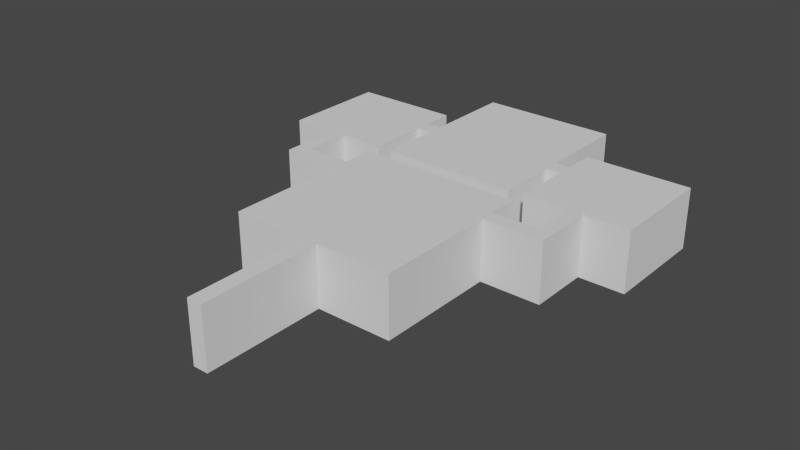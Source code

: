 # Source: museum_final.blend  (saved by Blender 2.79.0; exported with 4.5.12 LTS)
import bpy
from mathutils import Matrix  # noqa: F401  (used for matrix-valued properties, if any)

bpy.ops.wm.read_factory_settings(use_empty=True)
scene = bpy.context.scene
scene.name = 'Scene'

# ---- collections
col_collection_1 = bpy.data.collections.new('Collection 1'); scene.collection.children.link(col_collection_1)

# ---- materials (node trees are filled in below, after node groups)
mat_concrete = bpy.data.materials.new('Concrete')
mat_concrete.alpha_threshold = 0.0
mat_concrete.use_transparent_shadow = False
mat_concrete.roughness = 0.5
mat_concrete.line_color = (0.0, 0.0, 0.0, 1.0)
mat_concrete_wall = bpy.data.materials.new('Concrete Wall')
mat_concrete_wall.alpha_threshold = 0.0
mat_concrete_wall.use_transparent_shadow = False
mat_concrete_wall.roughness = 0.5
mat_concrete_wall.line_color = (0.0, 0.0, 0.0, 1.0)
mat_painting = bpy.data.materials.new('Painting')
mat_painting.alpha_threshold = 0.0
mat_painting.use_transparent_shadow = False
mat_painting.roughness = 0.5

# ---- material node trees

# ---- world
world_world = bpy.data.worlds.new('World'); scene.world = world_world
world_world.color = (0.05088, 0.05088, 0.05088)
world_world.use_sun_shadow = False
world_world.sun_shadow_jitter_overblur = 0.0
world_world.cycles.sampling_method = 'NONE'
world_world.cycles.sample_map_resolution = 256

# ---- meshes
me_museum_mesh = bpy.data.meshes.new('Museum Mesh')
me_museum_mesh.from_pydata([(-1.0, -13.0, 4.0), (0.0, -13.0, 4.0), (-1.0, -5.0, 4.0), (0.0, -5.0, 4.0), (-1.0, 6.0, 4.0), (0.0, 6.0, 4.0), (5.0, -5.0, 4.0), (5.0, 6.0, 4.0), (-6.0, -5.0, 4.0), (-6.0, 6.0, 4.0), (-1.0, 4.0, 4.0), (0.0, 4.0, 4.0), (5.0, 4.0, 4.0), (-6.0, 4.0, 4.0), (-1.0, 3.01, 4.0), (-6.0, 3.01, 4.0), (0.0, 3.01, 4.0), (5.0, 3.01, 4.0), (9.0, 4.0, 4.0), (-10.0, 4.0, 4.0), (-10.0, 3.01, 4.0), (9.0, 3.01, 4.0), (8.0, 4.0, 4.0), (8.0, 3.01, 4.0), (-9.0, 3.01, 4.0), (-9.0, 4.0, 4.0), (9.0, 7.0, 4.0), (-10.0, 7.0, 4.0), (8.0, 7.0, 4.0), (-9.0, 7.0, 4.0), (9.0, 14.0, 4.0), (-10.0, 14.0, 4.0), (8.0, 14.0, 4.0), (-9.0, 14.0, 4.0), (5.0, 7.0, 4.0), (5.0, 14.0, 4.0), (12.0, 7.0, 4.0), (12.0, 14.0, 4.0), (-6.0, 7.0, 4.0), (-6.0, 14.0, 4.0), (-13.0, 7.0, 4.0), (-13.0, 14.0, 4.0), (-10.0, 12.0, 4.0), (-9.0, 12.0, 4.0), (-6.0, 12.0, 4.0), (-13.0, 12.0, 4.0), (-10.0, 10.95, 4.0), (-13.0, 10.95, 4.0), (-9.0, 10.95, 4.0), (-6.0, 10.95, 4.0), (8.0, 12.0, 4.0), (9.0, 12.0, 4.0), (5.0, 12.0, 4.0), (12.0, 12.0, 4.0), (8.0, 10.95, 4.0), (5.0, 10.95, 4.0), (9.0, 10.95, 4.0), (12.0, 10.95, 4.0), (-5.0, 12.0, 4.0), (-5.0, 10.95, 4.0), (4.0, 12.0, 4.0), (4.0, 10.95, 4.0), (4.0, 12.0, 4.0), (4.0, 10.95, 4.0), (-5.0, 18.0, 4.0), (4.0, 18.0, 4.0), (-5.0, 6.95, 4.0), (4.0, 6.95, 4.0), (-1.0, -13.0, 0.0), (0.0, -13.0, 0.0), (-1.0, -5.0, 0.0), (0.0, -5.0, 0.0), (-1.0, 6.0, 0.0), (0.0, 6.0, 0.0), (5.0, -5.0, 0.0), (5.0, 6.0, 0.0), (-6.0, -5.0, 0.0), (-6.0, 6.0, 0.0), (-1.0, 4.0, 0.0), (0.0, 4.0, 0.0), (5.0, 4.0, 0.0), (-6.0, 4.0, 0.0), (-1.0, 3.01, 0.0), (-6.0, 3.01, 0.0), (0.0, 3.01, 0.0), (5.0, 3.01, 0.0), (9.0, 4.0, 0.0), (-10.0, 4.0, 0.0), (-10.0, 3.01, 0.0), (9.0, 3.01, 0.0), (8.0, 4.0, 0.0), (8.0, 3.01, 0.0), (-9.0, 3.01, 0.0), (-9.0, 4.0, 0.0), (9.0, 7.0, 0.0), (-10.0, 7.0, 0.0), (8.0, 7.0, 0.0), (-9.0, 7.0, 0.0), (9.0, 14.0, 0.0), (-10.0, 14.0, 0.0), (8.0, 14.0, 0.0), (-9.0, 14.0, 0.0), (5.0, 7.0, 0.0), (5.0, 14.0, 0.0), (12.0, 7.0, 0.0), (12.0, 14.0, 0.0), (-6.0, 7.0, 0.0), (-6.0, 14.0, 0.0), (-13.0, 7.0, 0.0), (-13.0, 14.0, 0.0), (-10.0, 12.0, 0.0), (-9.0, 12.0, 0.0), (-6.0, 12.0, 0.0), (-13.0, 12.0, 0.0), (-10.0, 10.95, 0.0), (-13.0, 10.95, 0.0), (-9.0, 10.95, 0.0), (-6.0, 10.95, 0.0), (8.0, 12.0, 0.0), (9.0, 12.0, 0.0), (5.0, 12.0, 0.0), (12.0, 12.0, 0.0), (8.0, 10.95, 0.0), (5.0, 10.95, 0.0), (9.0, 10.95, 0.0), (12.0, 10.95, 0.0), (-5.0, 12.0, 0.0), (-5.0, 10.95, 0.0), (4.0, 12.0, 0.0), (4.0, 10.95, 0.0), (4.0, 12.0, 0.0), (4.0, 10.95, 0.0), (-5.0, 18.0, 0.0), (4.0, 18.0, 0.0), (-5.0, 6.95, 0.0), (4.0, 6.95, 0.0), (-2.418, 6.006, 0.7407), (1.417, 6.006, 0.7407), (-2.418, 6.006, 3.778), (1.417, 6.006, 3.778), (-2.418, 5.937, 3.778), (-2.418, 5.937, 0.7407), (1.417, 5.937, 0.7407), (1.417, 5.937, 3.778)], [], [(0, 2, 3, 1), (10, 4, 5, 11), (16, 17, 6, 3), (10, 13, 9, 4), (14, 10, 11, 16), (5, 7, 12, 11), (14, 15, 13, 10), (11, 12, 17, 16), (2, 14, 16, 3), (2, 8, 15, 14), (24, 20, 19, 25), (22, 18, 21, 23), (12, 22, 23, 17), (15, 24, 25, 13), (22, 28, 26, 18), (19, 27, 29, 25), (50, 32, 30, 51), (42, 31, 33, 43), (50, 52, 35, 32), (56, 57, 36, 26), (48, 49, 38, 29), (42, 45, 41, 31), (46, 42, 43, 48), (33, 39, 44, 43), (46, 47, 45, 42), (43, 44, 49, 48), (27, 46, 48, 29), (27, 40, 47, 46), (54, 50, 51, 56), (54, 55, 52, 50), (30, 37, 53, 51), (51, 53, 57, 56), (28, 54, 56, 26), (28, 34, 55, 54), (44, 58, 59, 49), (55, 61, 60, 52), (58, 62, 63, 59), (58, 64, 65, 62), (63, 67, 66, 59), (70, 68, 69, 71), (72, 78, 79, 73), (85, 84, 71, 74), (81, 78, 72, 77), (78, 82, 84, 79), (75, 73, 79, 80), (83, 82, 78, 81), (80, 79, 84, 85), (82, 70, 71, 84), (76, 70, 82, 83), (88, 92, 93, 87), (86, 90, 91, 89), (90, 80, 85, 91), (92, 83, 81, 93), (96, 90, 86, 94), (95, 87, 93, 97), (100, 118, 119, 98), (99, 110, 111, 101), (120, 118, 100, 103), (125, 124, 94, 104), (117, 116, 97, 106), (113, 110, 99, 109), (110, 114, 116, 111), (107, 101, 111, 112), (115, 114, 110, 113), (112, 111, 116, 117), (114, 95, 97, 116), (108, 95, 114, 115), (118, 122, 124, 119), (123, 122, 118, 120), (105, 98, 119, 121), (121, 119, 124, 125), (122, 96, 94, 124), (102, 96, 122, 123), (126, 112, 117, 127), (129, 123, 120, 128), (130, 126, 127, 131), (132, 126, 130, 133), (135, 131, 127, 134), (0, 68, 70, 2), (1, 69, 68, 0), (3, 71, 69, 1), (4, 72, 73, 5), (7, 75, 80, 12), (5, 73, 75, 7), (6, 74, 71, 3), (8, 76, 83, 15), (2, 70, 76, 8), (9, 77, 72, 4), (13, 81, 77, 9), (17, 85, 74, 6), (18, 86, 89, 21), (20, 88, 87, 19), (15, 83, 92, 24), (12, 80, 90, 22), (21, 89, 91, 23), (23, 91, 85, 17), (24, 92, 88, 20), (25, 93, 81, 13), (22, 90, 96, 28), (26, 94, 86, 18), (19, 87, 95, 27), (29, 97, 93, 25), (31, 99, 101, 33), (32, 100, 98, 30), (34, 102, 123, 55), (28, 96, 102, 34), (35, 103, 100, 32), (37, 105, 121, 53), (30, 98, 105, 37), (36, 104, 94, 26), (39, 107, 112, 44), (33, 101, 107, 39), (38, 106, 97, 29), (40, 108, 115, 47), (27, 95, 108, 40), (41, 109, 99, 31), (45, 113, 109, 41), (47, 115, 113, 45), (49, 117, 106, 38), (52, 120, 103, 35), (53, 121, 125, 57), (57, 125, 104, 36), (44, 112, 126, 58), (59, 127, 117, 49), (55, 123, 129, 61), (60, 128, 120, 52), (64, 132, 133, 65), (58, 126, 132, 64), (65, 133, 130, 62), (67, 135, 134, 66), (63, 131, 135, 67), (66, 134, 127, 59), (141, 142, 143, 140), (137, 139, 143, 142), (138, 136, 141, 140), (139, 138, 140, 143), (136, 137, 142, 141)])
me_museum_mesh.polygons.foreach_set('material_index', [0, 0, 0, 0, 0, 0, 0, 0, 0, 0, 0, 0, 0, 0, 0, 0, 0, 0, 0, 0, 0, 0, 0, 0, 0, 0, 0, 0, 0, 0, 0, 0, 0, 0, 0, 0, 0, 0, 0, 0, 0, 0, 0, 0, 0, 0, 0, 0, 0, 0, 0, 0, 0, 0, 0, 0, 0, 0, 0, 0, 0, 0, 0, 0, 0, 0, 0, 0, 0, 0, 0, 0, 0, 0, 0, 0, 0, 0, 1, 1, 1, 1, 1, 1, 1, 1, 1, 1, 1, 1, 1, 1, 1, 1, 1, 1, 1, 1, 1, 1, 1, 1, 1, 1, 1, 1, 1, 1, 1, 1, 1, 1, 1, 1, 1, 1, 1, 1, 1, 1, 1, 1, 1, 1, 1, 1, 1, 1, 1, 1, 1, 1, 2, 2, 2, 2, 2])
_uv = me_museum_mesh.uv_layers.new(name='UVMap')
_uv.uv.foreach_set('vector', [0.3779, 2.476, 0.3779, 1.253, 0.5308, 1.253, 0.5308, 2.476, 0.3779, -0.1234, 0.3779, -0.4291, 0.5308, -0.4291, 0.5308, -0.1234, 0.5308, 0.028, 1.295, 0.028, 1.295, 1.253, 0.5308, 1.253, 0.3779, -0.1234, -0.3865, -0.1234, -0.3865, -0.4291, 0.3779, -0.4291, 0.3779, 0.028, 0.3779, -0.1234, 0.5308, -0.1234, 0.5308, 0.028, 0.5308, -0.4291, 1.295, -0.4291, 1.295, -0.1234, 0.5308, -0.1234, 0.3779, 0.028, -0.3865, 0.028, -0.3865, -0.1234, 0.3779, -0.1234, 0.5308, -0.1234, 1.295, -0.1234, 1.295, 0.028, 0.5308, 0.028, 0.3779, 1.253, 0.3779, 0.028, 0.5308, 0.028, 0.5308, 1.253, 0.3779, 1.253, -0.3865, 1.253, -0.3865, 0.028, 0.3779, 0.028, -0.8452, 0.028, -0.9981, 0.028, -0.9981, -0.1234, -0.8452, -0.1234, 1.754, -0.1234, 1.907, -0.1234, 1.907, 0.028, 1.754, 0.028, 1.295, -0.1234, 1.754, -0.1234, 1.754, 0.028, 1.295, 0.028, -0.3865, 0.028, -0.8452, 0.028, -0.8452, -0.1234, -0.3865, -0.1234, 1.754, -0.1234, 1.754, -0.582, 1.907, -0.582, 1.907, -0.1234, -0.9981, -0.1234, -0.9981, -0.582, -0.8452, -0.582, -0.8452, -0.1234, 1.754, -1.346, 1.754, -1.652, 1.907, -1.652, 1.907, -1.346, -0.9981, -1.346, -0.9981, -1.652, -0.8452, -1.652, -0.8452, -1.346, 1.754, -1.346, 1.295, -1.346, 1.295, -1.652, 1.754, -1.652, 1.907, -1.186, 2.365, -1.186, 2.365, -0.582, 1.907, -0.582, -0.8452, -1.186, -0.3865, -1.186, -0.3865, -0.582, -0.8452, -0.582, -0.9981, -1.346, -1.457, -1.346, -1.457, -1.652, -0.9981, -1.652, -0.9981, -1.186, -0.9981, -1.346, -0.8452, -1.346, -0.8452, -1.186, -0.8452, -1.652, -0.3865, -1.652, -0.3865, -1.346, -0.8452, -1.346, -0.9981, -1.186, -1.457, -1.186, -1.457, -1.346, -0.9981, -1.346, -0.8452, -1.346, -0.3865, -1.346, -0.3865, -1.186, -0.8452, -1.186, -0.9981, -0.582, -0.9981, -1.186, -0.8452, -1.186, -0.8452, -0.582, -0.9981, -0.582, -1.457, -0.582, -1.457, -1.186, -0.9981, -1.186, 1.754, -1.186, 1.754, -1.346, 1.907, -1.346, 1.907, -1.186, 1.754, -1.186, 1.295, -1.186, 1.295, -1.346, 1.754, -1.346, 1.907, -1.652, 2.365, -1.652, 2.365, -1.346, 1.907, -1.346, 1.907, -1.346, 2.365, -1.346, 2.365, -1.186, 1.907, -1.186, 1.754, -0.582, 1.754, -1.186, 1.907, -1.186, 1.907, -0.582, 1.754, -0.582, 1.295, -0.582, 1.295, -1.186, 1.754, -1.186, -0.3865, -1.346, -0.2337, -1.346, -0.2337, -1.186, -0.3865, -1.186, 1.295, -1.186, 1.142, -1.186, 1.142, -1.346, 1.295, -1.346, -0.2337, -1.346, 1.142, -1.346, 1.142, -1.186, -0.2337, -1.186, -0.2337, -1.346, -0.2337, -2.264, 1.142, -2.264, 1.142, -1.346, 1.142, -1.186, 1.142, -0.5744, -0.2337, -0.5744, -0.2337, -1.186, 0.3779, -0.2762, 0.3779, -1.499, 0.5308, -1.499, 0.5308, -0.2762, 0.3779, 1.405, 0.3779, 1.1, 0.5308, 1.1, 0.5308, 1.405, 1.295, 0.9484, 0.5308, 0.9484, 0.5308, -0.2762, 1.295, -0.2762, -0.3865, 1.1, 0.3779, 1.1, 0.3779, 1.405, -0.3865, 1.405, 0.3779, 1.1, 0.3779, 0.9484, 0.5308, 0.9484, 0.5308, 1.1, 1.295, 1.405, 0.5308, 1.405, 0.5308, 1.1, 1.295, 1.1, -0.3865, 0.9484, 0.3779, 0.9484, 0.3779, 1.1, -0.3865, 1.1, 1.295, 1.1, 0.5308, 1.1, 0.5308, 0.9484, 1.295, 0.9484, 0.3779, 0.9484, 0.3779, -0.2762, 0.5308, -0.2762, 0.5308, 0.9484, -0.3865, -0.2762, 0.3779, -0.2762, 0.3779, 0.9484, -0.3865, 0.9484, -0.9981, 0.9484, -0.8452, 0.9484, -0.8452, 1.1, -0.9981, 1.1, 1.907, 1.1, 1.754, 1.1, 1.754, 0.9484, 1.907, 0.9484, 1.754, 1.1, 1.295, 1.1, 1.295, 0.9484, 1.754, 0.9484, -0.8452, 0.9484, -0.3865, 0.9484, -0.3865, 1.1, -0.8452, 1.1, 1.754, 1.558, 1.754, 1.1, 1.907, 1.1, 1.907, 1.558, -0.9981, 1.558, -0.9981, 1.1, -0.8452, 1.1, -0.8452, 1.558, 1.754, 2.629, 1.754, 2.323, 1.907, 2.323, 1.907, 2.629, -0.9981, 2.629, -0.9981, 2.323, -0.8452, 2.323, -0.8452, 2.629, 1.295, 2.323, 1.754, 2.323, 1.754, 2.629, 1.295, 2.629, 2.365, 2.162, 1.907, 2.162, 1.907, 1.558, 2.365, 1.558, -0.3865, 2.162, -0.8452, 2.162, -0.8452, 1.558, -0.3865, 1.558, -1.457, 2.323, -0.9981, 2.323, -0.9981, 2.629, -1.457, 2.629, -0.9981, 2.323, -0.9981, 2.162, -0.8452, 2.162, -0.8452, 2.323, -0.3865, 2.629, -0.8452, 2.629, -0.8452, 2.323, -0.3865, 2.323, -1.457, 2.162, -0.9981, 2.162, -0.9981, 2.323, -1.457, 2.323, -0.3865, 2.323, -0.8452, 2.323, -0.8452, 2.162, -0.3865, 2.162, -0.9981, 2.162, -0.9981, 1.558, -0.8452, 1.558, -0.8452, 2.162, -1.457, 1.558, -0.9981, 1.558, -0.9981, 2.162, -1.457, 2.162, 1.754, 2.323, 1.754, 2.162, 1.907, 2.162, 1.907, 2.323, 1.295, 2.162, 1.754, 2.162, 1.754, 2.323, 1.295, 2.323, 2.365, 2.629, 1.907, 2.629, 1.907, 2.323, 2.365, 2.323, 2.365, 2.323, 1.907, 2.323, 1.907, 2.162, 2.365, 2.162, 1.754, 2.162, 1.754, 1.558, 1.907, 1.558, 1.907, 2.162, 1.295, 1.558, 1.754, 1.558, 1.754, 2.162, 1.295, 2.162, -0.2337, 2.323, -0.3865, 2.323, -0.3865, 2.162, -0.2337, 2.162, 1.142, 2.162, 1.295, 2.162, 1.295, 2.323, 1.142, 2.323, 1.142, 2.323, -0.2337, 2.323, -0.2337, 2.162, 1.142, 2.162, -0.2337, 3.24, -0.2337, 2.323, 1.142, 2.323, 1.142, 3.24, 1.142, 1.551, 1.142, 2.162, -0.2337, 2.162, -0.2337, 1.551, -2.1, 0.9305, -2.1, 0.1328, -0.505, 0.1328, -0.505, 0.9305, 0.4922, 0.9305, 0.4922, 0.1328, 0.6916, 0.1328, 0.6916, 0.9305, 1.489, 0.9305, 1.489, 0.1328, 3.085, 0.1328, 3.085, 0.9305, 0.2927, 0.9305, 0.2927, 0.1328, 0.4922, 0.1328, 0.4922, 0.9305, -0.7044, 0.9305, -0.7044, 0.1328, -0.3056, 0.1328, -0.3056, 0.9305, 0.4922, 0.9305, 0.4922, 0.1328, 1.489, 0.1328, 1.489, 0.9305, -0.505, 0.9305, -0.505, 0.1328, 0.4922, 0.1328, 0.4922, 0.9305, -0.505, 0.9305, -0.505, 0.1328, 1.092, 0.1328, 1.092, 0.9305, 0.6916, 0.9305, 0.6916, 0.1328, 1.689, 0.1328, 1.689, 0.9305, -0.7044, 0.9305, -0.7044, 0.1328, 0.2927, 0.1328, 0.2927, 0.9305, 1.29, 0.9305, 1.29, 0.1328, 1.689, 0.1328, 1.689, 0.9305, -0.1081, 0.9305, -0.1081, 0.1328, 1.489, 0.1328, 1.489, 0.9305, -0.3056, 0.9305, -0.3056, 0.1328, -0.1081, 0.1328, -0.1081, 0.9305, 1.092, 0.9305, 1.092, 0.1328, 1.29, 0.1328, 1.29, 0.9305, 1.689, 0.9305, 1.689, 0.1328, 2.287, 0.1328, 2.287, 0.9305, 1.489, 0.9305, 1.489, 0.1328, 2.088, 0.1328, 2.088, 0.9305, -1.303, 0.9305, -1.303, 0.1328, -1.103, 0.1328, -1.103, 0.9305, -1.103, 0.9305, -1.103, 0.1328, -0.505, 0.1328, -0.505, 0.9305, 2.287, 0.9305, 2.287, 0.1328, 2.486, 0.1328, 2.486, 0.9305, -1.303, 0.9305, -1.303, 0.1328, -0.7044, 0.1328, -0.7044, 0.9305, 1.29, 0.9305, 1.29, 0.1328, 1.888, 0.1328, 1.888, 0.9305, -0.9039, 0.9305, -0.9039, 0.1328, -0.3056, 0.1328, -0.3056, 0.9305, 1.29, 0.9305, 1.29, 0.1328, 1.888, 0.1328, 1.888, 0.9305, -0.9039, 0.9305, -0.9039, 0.1328, -0.3056, 0.1328, -0.3056, 0.9305, -1.502, 0.9305, -1.502, 0.1328, -1.303, 0.1328, -1.303, 0.9305, 2.088, 0.9305, 2.088, 0.1328, 2.287, 0.1328, 2.287, 0.9305, 1.888, 0.9305, 1.888, 0.1328, 2.676, 0.1328, 2.676, 0.9305, -1.103, 0.9305, -1.103, 0.1328, -0.505, 0.1328, -0.505, 0.9305, 1.489, 0.9305, 1.489, 0.1328, 2.088, 0.1328, 2.088, 0.9305, -2.3, 0.9305, -2.3, 0.1328, -1.901, 0.1328, -1.901, 0.9305, 2.287, 0.9305, 2.287, 0.1328, 2.885, 0.1328, 2.885, 0.9305, -1.901, 0.9305, -1.901, 0.1328, -1.303, 0.1328, -1.303, 0.9305, -2.3, 0.9305, -2.3, 0.1328, -1.901, 0.1328, -1.901, 0.9305, -1.303, 0.9305, -1.303, 0.1328, -0.7044, 0.1328, -0.7044, 0.9305, 1.689, 0.9305, 1.689, 0.1328, 2.287, 0.1328, 2.287, 0.9305, 1.888, 0.9305, 1.888, 0.1328, 2.676, 0.1328, 2.676, 0.9305, 2.486, 0.9305, 2.486, 0.1328, 3.085, 0.1328, 3.085, 0.9305, -2.1, 0.9305, -2.1, 0.1328, -1.502, 0.1328, -1.502, 0.9305, 2.885, 0.9305, 2.885, 0.1328, 3.284, 0.1328, 3.284, 0.9305, 2.676, 0.9305, 2.676, 0.1328, 2.885, 0.1328, 2.885, 0.9305, -1.692, 0.9305, -1.692, 0.1328, -0.9039, 0.1328, -0.9039, 0.9305, 2.885, 0.9305, 2.885, 0.1328, 3.284, 0.1328, 3.284, 0.9305, -1.901, 0.9305, -1.901, 0.1328, -1.692, 0.1328, -1.692, 0.9305, -1.692, 0.9305, -1.692, 0.1328, -0.9039, 0.1328, -0.9039, 0.9305, -0.7044, 0.9305, -0.7044, 0.1328, -0.505, 0.1328, -0.505, 0.9305, 1.489, 0.9305, 1.489, 0.1328, 1.689, 0.1328, 1.689, 0.9305, -0.505, 0.9305, -0.505, 0.1328, -0.3056, 0.1328, -0.3056, 0.9305, 1.29, 0.9305, 1.29, 0.1328, 1.489, 0.1328, 1.489, 0.9305, -0.505, 0.9305, -0.505, 0.1328, 1.29, 0.1328, 1.29, 0.9305, 2.885, 0.9305, 2.885, 0.1328, 4.082, 0.1328, 4.082, 0.9305, -3.098, 0.9305, -3.098, 0.1328, -1.901, 0.1328, -1.901, 0.9305, -0.3056, 0.9305, -0.3056, 0.1328, 1.489, 0.1328, 1.489, 0.9305, -1.692, 0.9305, -1.692, 0.1328, -0.8939, 0.1328, -0.8939, 0.9305, 1.878, 0.9305, 1.878, 0.1328, 2.676, 0.1328, 2.676, 0.9305, 0.0, 0.1147, 1.0, 0.1147, 1.0, 0.8853, 0.0, 0.8853, 1.0, 0.1147, 1.0, 0.8853, 1.0, 0.8853, 1.0, 0.1147, 0.0, 0.8853, 0.0, 0.1147, 0.0, 0.1147, 0.0, 0.8853, 1.0, 0.8853, 0.0, 0.8853, 0.0, 0.8853, 1.0, 0.8853, 0.0, 0.1147, 1.0, 0.1147, 1.0, 0.1147, 0.0, 0.1147])
me_museum_mesh.materials.append(mat_concrete)
me_museum_mesh.materials.append(mat_concrete_wall)
me_museum_mesh.materials.append(mat_painting)
me_museum_mesh.use_remesh_preserve_volume = False
me_museum_mesh.use_remesh_preserve_attributes = False
me_museum_mesh.use_mirror_vertex_groups = False
me_museum_mesh.update()

# ---- objects
ob_museum = bpy.data.objects.new('Museum', me_museum_mesh)

# ---- transforms, parenting, visibility, modifiers, constraints
ob_museum.location = (0.0, 0.0, 0.0)
ob_museum.lineart.crease_threshold = 0.0
_vg = ob_museum.vertex_groups.new(name='Painting')

# ---- collection membership
col_collection_1.objects.link(ob_museum)

# ---- scene / render settings (as saved in the file)
scene.frame_start = 1; scene.frame_end = 250; scene.frame_set(1)
scene.render.engine = 'BLENDER_EEVEE_NEXT'
scene.render.resolution_percentage = 50
scene.render.dither_intensity = 0.0
scene.cycles.use_denoising = False
scene.cycles.samples = 10
scene.cycles.sampling_pattern = 'TABULATED_SOBOL'
scene.cycles.light_sampling_threshold = 0.0
scene.cycles.use_adaptive_sampling = False
scene.cycles.use_light_tree = False
scene.cycles.blur_glossy = 0.0
scene.cycles.pixel_filter_type = 'GAUSSIAN'
scene.cycles.sample_clamp_indirect = 0.0
scene.view_settings.view_transform = 'Filmic'
bpy.context.view_layer.update()

# ---- added for rendering (the .blend has no active camera and no usable light): camera, sun
cam_auto = bpy.data.cameras.new('AutoCamera')
cam_auto.lens = 50.0
cam_auto.sensor_width = 36.0
cam_auto.clip_end = 1000.0
ob_auto_camera = bpy.data.objects.new('AutoCamera', cam_auto)
scene.collection.objects.link(ob_auto_camera)
ob_auto_camera.location = (36.5321, -41.9385, 31.6257)
ob_auto_camera.rotation_euler = (1.09748, -7.21219e-08, 0.694738)
scene.camera = ob_auto_camera
light_auto_sun = bpy.data.lights.new('AutoSun', 'SUN')
light_auto_sun.energy = 3.0
light_auto_sun.angle = 0.0523599
ob_auto_sun = bpy.data.objects.new('AutoSun', light_auto_sun)
scene.collection.objects.link(ob_auto_sun)
ob_auto_sun.rotation_euler = (0.872665, 0.174533, 0.523599)
bpy.context.view_layer.update()
